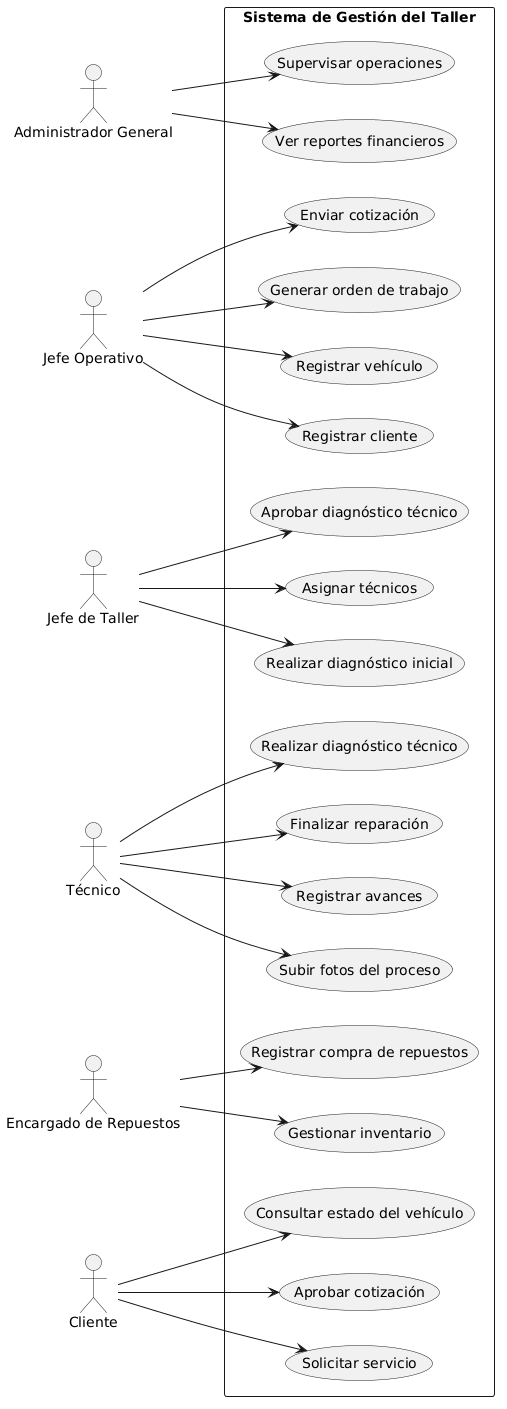

The diagram above was rendered by PlantUML. Its source (embedded in the PNG):
@startuml
left to right direction
skinparam packageStyle rectangle

actor "Administrador General" as Admin
actor "Jefe Operativo" as Operativo
actor "Jefe de Taller" as Taller
actor "Técnico" as Tecnico
actor "Encargado de Repuestos" as Repuestos
actor "Cliente" as Cliente

rectangle "Sistema de Gestión del Taller" {

  Admin --> (Ver reportes financieros)
  Admin --> (Supervisar operaciones)

  Operativo --> (Registrar cliente)
  Operativo --> (Registrar vehículo)
  Operativo --> (Generar orden de trabajo)
  Operativo --> (Enviar cotización)

  Taller --> (Realizar diagnóstico inicial)
  Taller --> (Asignar técnicos)
  Taller --> (Aprobar diagnóstico técnico)

  Tecnico --> (Realizar diagnóstico técnico)
  Tecnico --> (Subir fotos del proceso)
  Tecnico --> (Registrar avances)
  Tecnico --> (Finalizar reparación)

  Repuestos --> (Registrar compra de repuestos)
  Repuestos --> (Gestionar inventario)

  Cliente --> (Solicitar servicio)
  Cliente --> (Aprobar cotización)
  Cliente --> (Consultar estado del vehículo)

}
@enduml